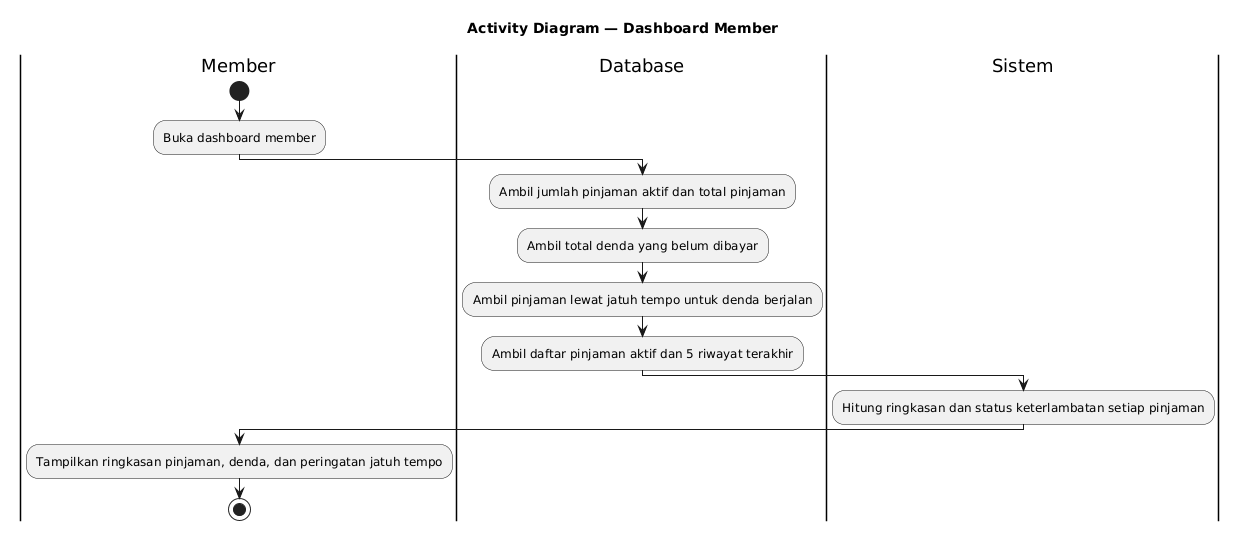

The diagram above was rendered by PlantUML. Its source (embedded in the PNG):
@startuml
title Activity Diagram — Dashboard Member
skinparam shadowing false

|Member|
start
:Buka dashboard member;

|Database|
:Ambil jumlah pinjaman aktif dan total pinjaman;
:Ambil total denda yang belum dibayar;
:Ambil pinjaman lewat jatuh tempo untuk denda berjalan;
:Ambil daftar pinjaman aktif dan 5 riwayat terakhir;

|Sistem|
:Hitung ringkasan dan status keterlambatan setiap pinjaman;

|Member|
:Tampilkan ringkasan pinjaman, denda, dan peringatan jatuh tempo;
stop
@enduml